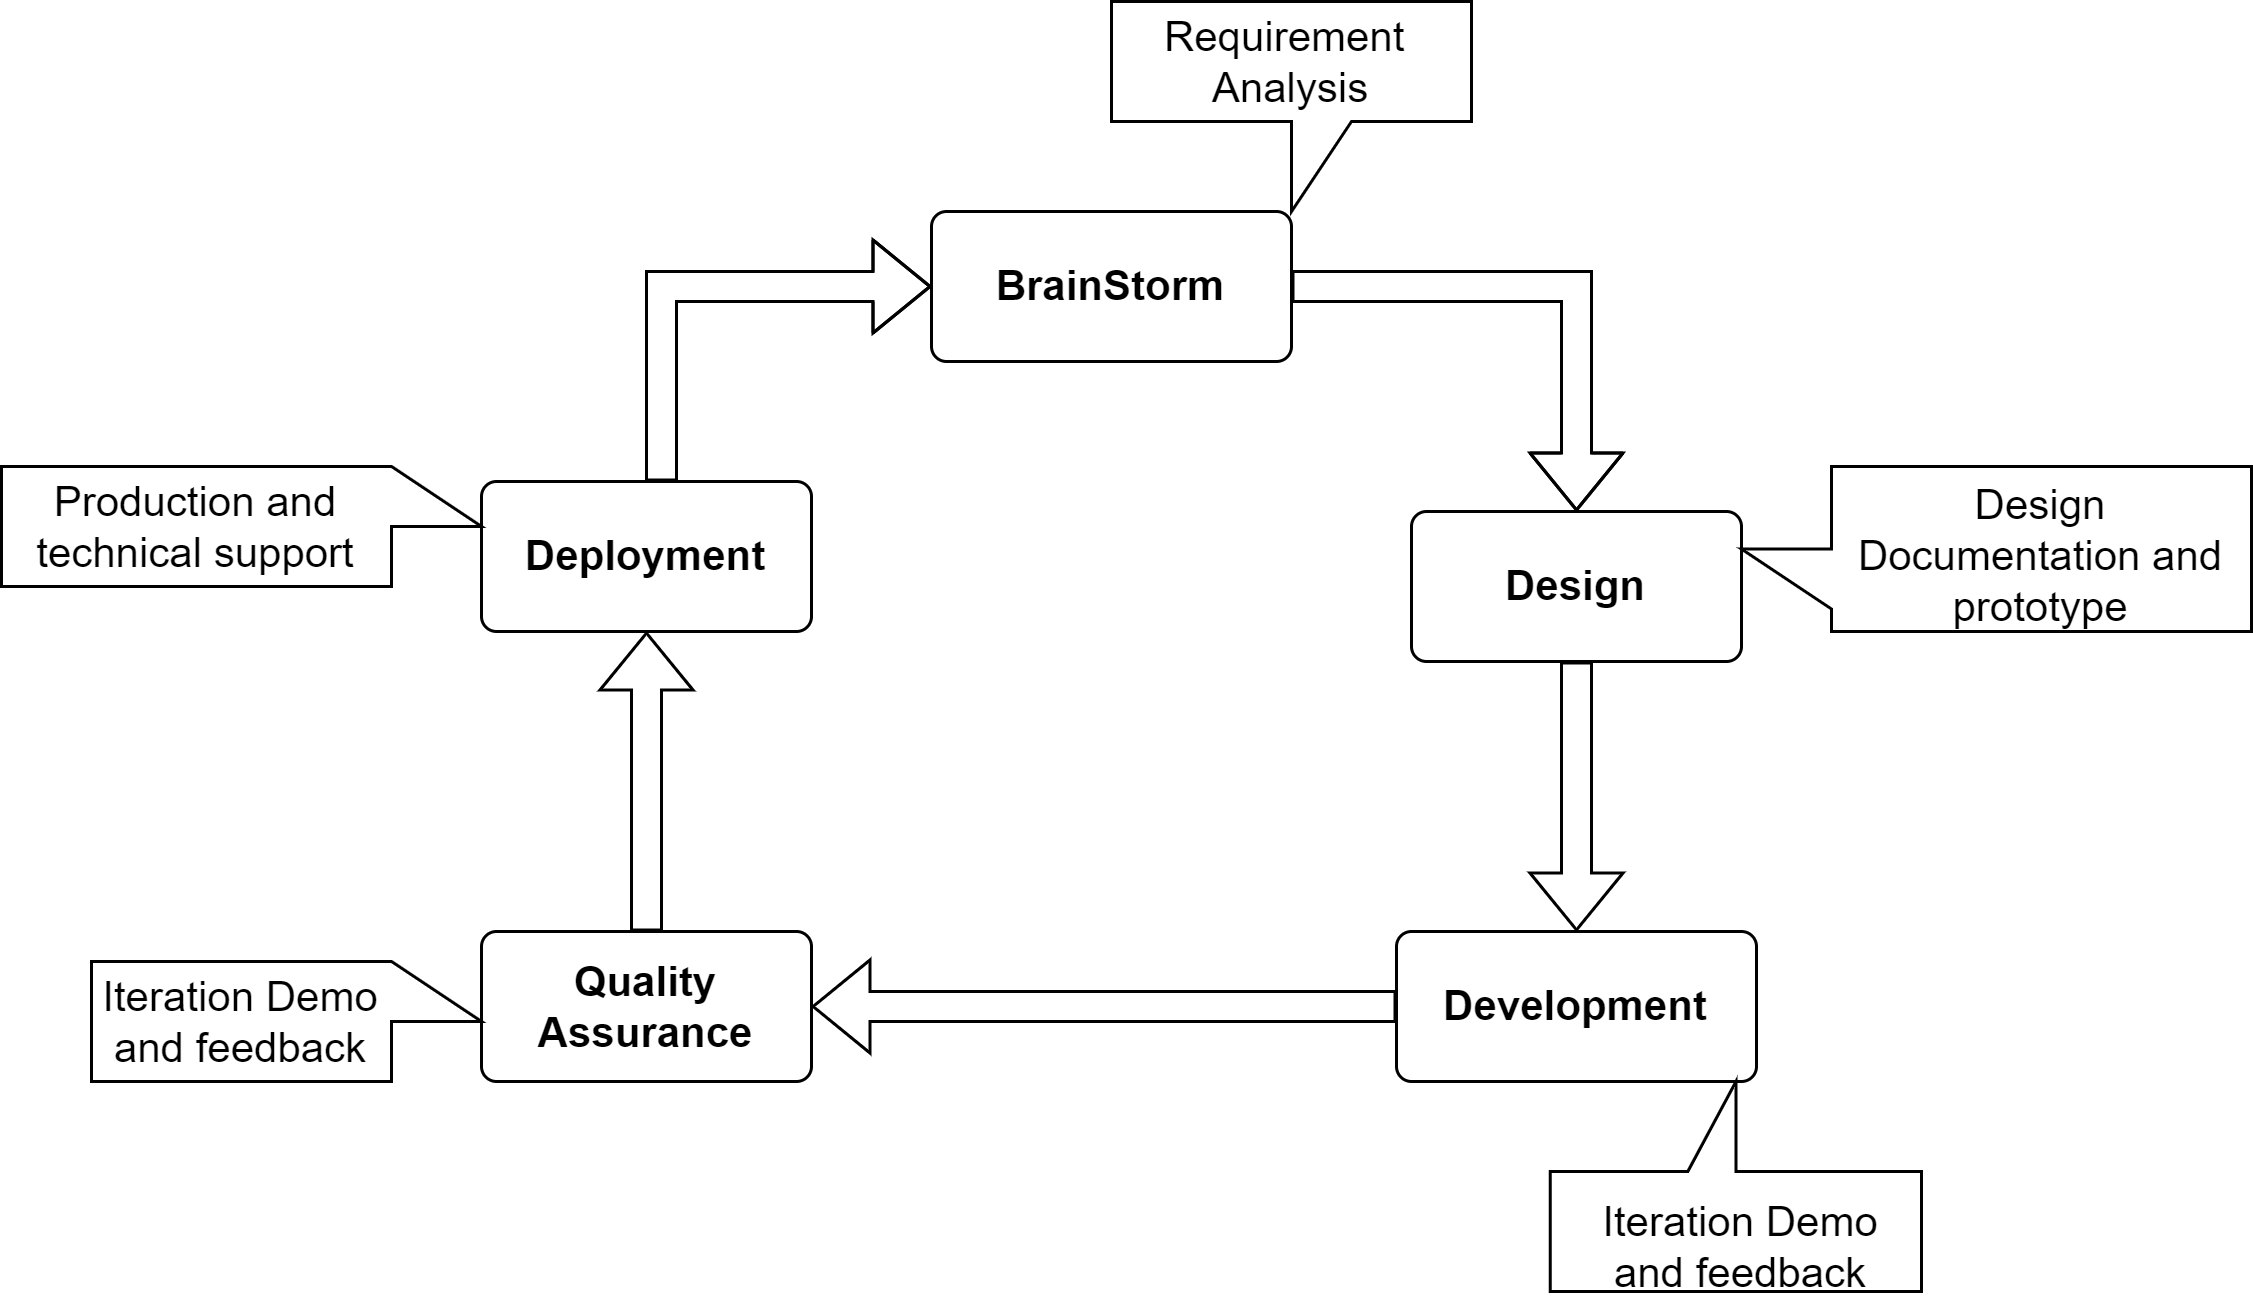

The diagram above was exported from draw.io. Its source (the exported page's mxGraphModel, read from the mxfile embedded in the PNG):
<mxGraphModel dx="1788" dy="505" grid="1" gridSize="10" guides="1" tooltips="1" connect="1" arrows="1" fold="1" page="1" pageScale="1" pageWidth="850" pageHeight="1100" math="0" shadow="0">
  <root>
    <mxCell id="0" />
    <mxCell id="1" parent="0" />
    <mxCell id="kg_kgh12PmySH27-391m-23" value="&lt;b&gt;&lt;font style=&quot;font-size: 14px;&quot;&gt;BrainStorm&lt;/font&gt;&lt;/b&gt;" style="rounded=1;arcSize=10;whiteSpace=wrap;html=1;align=center;" vertex="1" parent="1">
      <mxGeometry x="240" y="70" width="120" height="50" as="geometry" />
    </mxCell>
    <mxCell id="kg_kgh12PmySH27-391m-24" value="&lt;font style=&quot;font-size: 14px;&quot;&gt;&lt;b&gt;Design&lt;/b&gt;&lt;/font&gt;" style="rounded=1;arcSize=10;whiteSpace=wrap;html=1;align=center;" vertex="1" parent="1">
      <mxGeometry x="400" y="170" width="110" height="50" as="geometry" />
    </mxCell>
    <mxCell id="kg_kgh12PmySH27-391m-25" value="&lt;b&gt;&lt;font style=&quot;font-size: 14px;&quot;&gt;Development&lt;/font&gt;&lt;/b&gt;" style="rounded=1;arcSize=10;whiteSpace=wrap;html=1;align=center;" vertex="1" parent="1">
      <mxGeometry x="395" y="310" width="120" height="50" as="geometry" />
    </mxCell>
    <mxCell id="kg_kgh12PmySH27-391m-26" value="&lt;b style=&quot;font-size: 14px;&quot;&gt;Quality&lt;br&gt;Assurance&lt;/b&gt;" style="rounded=1;arcSize=10;whiteSpace=wrap;html=1;align=center;" vertex="1" parent="1">
      <mxGeometry x="90" y="310" width="110" height="50" as="geometry" />
    </mxCell>
    <mxCell id="kg_kgh12PmySH27-391m-27" value="&lt;b&gt;&lt;font style=&quot;font-size: 14px;&quot;&gt;Deployment&lt;/font&gt;&lt;/b&gt;" style="rounded=1;arcSize=10;whiteSpace=wrap;html=1;align=center;" vertex="1" parent="1">
      <mxGeometry x="90" y="160" width="110" height="50" as="geometry" />
    </mxCell>
    <mxCell id="kg_kgh12PmySH27-391m-41" value="" style="shape=flexArrow;endArrow=classic;html=1;rounded=0;fontSize=14;entryX=0;entryY=0.5;entryDx=0;entryDy=0;" edge="1" parent="1" target="kg_kgh12PmySH27-391m-23">
      <mxGeometry width="50" height="50" relative="1" as="geometry">
        <mxPoint x="150" y="160" as="sourcePoint" />
        <mxPoint x="200" y="110" as="targetPoint" />
        <Array as="points">
          <mxPoint x="150" y="95" />
        </Array>
      </mxGeometry>
    </mxCell>
    <mxCell id="kg_kgh12PmySH27-391m-42" value="" style="shape=flexArrow;endArrow=classic;html=1;rounded=0;fontSize=14;exitX=1;exitY=0.5;exitDx=0;exitDy=0;entryX=0.5;entryY=0;entryDx=0;entryDy=0;" edge="1" parent="1" source="kg_kgh12PmySH27-391m-23" target="kg_kgh12PmySH27-391m-24">
      <mxGeometry width="50" height="50" relative="1" as="geometry">
        <mxPoint x="450" y="170" as="sourcePoint" />
        <mxPoint x="520" y="110" as="targetPoint" />
        <Array as="points">
          <mxPoint x="455" y="95" />
        </Array>
      </mxGeometry>
    </mxCell>
    <mxCell id="kg_kgh12PmySH27-391m-43" value="" style="shape=flexArrow;endArrow=classic;html=1;rounded=0;fontSize=14;exitX=0.5;exitY=1;exitDx=0;exitDy=0;entryX=0.5;entryY=0;entryDx=0;entryDy=0;" edge="1" parent="1" source="kg_kgh12PmySH27-391m-24" target="kg_kgh12PmySH27-391m-25">
      <mxGeometry width="50" height="50" relative="1" as="geometry">
        <mxPoint x="500" y="270" as="sourcePoint" />
        <mxPoint x="595" y="345" as="targetPoint" />
        <Array as="points" />
      </mxGeometry>
    </mxCell>
    <mxCell id="kg_kgh12PmySH27-391m-44" value="" style="shape=flexArrow;endArrow=classic;html=1;rounded=0;fontSize=14;entryX=1;entryY=0.5;entryDx=0;entryDy=0;exitX=0;exitY=0.5;exitDx=0;exitDy=0;" edge="1" parent="1" source="kg_kgh12PmySH27-391m-25" target="kg_kgh12PmySH27-391m-26">
      <mxGeometry width="50" height="50" relative="1" as="geometry">
        <mxPoint x="350" y="350" as="sourcePoint" />
        <mxPoint x="330" y="430" as="targetPoint" />
        <Array as="points" />
      </mxGeometry>
    </mxCell>
    <mxCell id="kg_kgh12PmySH27-391m-46" value="" style="shape=flexArrow;endArrow=classic;html=1;rounded=0;fontSize=14;exitX=0.5;exitY=0;exitDx=0;exitDy=0;entryX=0.5;entryY=1;entryDx=0;entryDy=0;" edge="1" parent="1" source="kg_kgh12PmySH27-391m-26" target="kg_kgh12PmySH27-391m-27">
      <mxGeometry width="50" height="50" relative="1" as="geometry">
        <mxPoint x="360" y="240" as="sourcePoint" />
        <mxPoint x="130" y="250" as="targetPoint" />
        <Array as="points" />
      </mxGeometry>
    </mxCell>
    <mxCell id="kg_kgh12PmySH27-391m-47" value="" style="shape=callout;whiteSpace=wrap;html=1;perimeter=calloutPerimeter;fontSize=14;" vertex="1" parent="1">
      <mxGeometry x="300" width="120" height="70" as="geometry" />
    </mxCell>
    <mxCell id="kg_kgh12PmySH27-391m-48" value="" style="shape=callout;whiteSpace=wrap;html=1;perimeter=calloutPerimeter;fontSize=14;direction=south;" vertex="1" parent="1">
      <mxGeometry x="510" y="155" width="170" height="55" as="geometry" />
    </mxCell>
    <mxCell id="kg_kgh12PmySH27-391m-49" value="" style="shape=callout;whiteSpace=wrap;html=1;perimeter=calloutPerimeter;fontSize=14;direction=west;base=16;" vertex="1" parent="1">
      <mxGeometry x="446.25" y="360" width="123.75" height="70" as="geometry" />
    </mxCell>
    <mxCell id="kg_kgh12PmySH27-391m-50" value="" style="shape=callout;whiteSpace=wrap;html=1;perimeter=calloutPerimeter;fontSize=14;direction=north;" vertex="1" parent="1">
      <mxGeometry x="-40" y="320" width="130" height="40" as="geometry" />
    </mxCell>
    <mxCell id="kg_kgh12PmySH27-391m-51" value="" style="shape=callout;whiteSpace=wrap;html=1;perimeter=calloutPerimeter;fontSize=14;direction=north;" vertex="1" parent="1">
      <mxGeometry x="-70" y="155" width="160" height="40" as="geometry" />
    </mxCell>
    <mxCell id="kg_kgh12PmySH27-391m-52" value="Requirement&amp;nbsp;&lt;br&gt;Analysis" style="text;html=1;strokeColor=none;fillColor=none;align=center;verticalAlign=middle;whiteSpace=wrap;rounded=0;fontSize=14;" vertex="1" parent="1">
      <mxGeometry x="300" width="120" height="40" as="geometry" />
    </mxCell>
    <mxCell id="kg_kgh12PmySH27-391m-53" value="Design Documentation and prototype" style="text;html=1;strokeColor=none;fillColor=none;align=center;verticalAlign=middle;whiteSpace=wrap;rounded=0;fontSize=14;" vertex="1" parent="1">
      <mxGeometry x="540" y="160" width="140" height="50" as="geometry" />
    </mxCell>
    <mxCell id="kg_kgh12PmySH27-391m-54" value="Iteration Demo and feedback" style="text;html=1;strokeColor=none;fillColor=none;align=center;verticalAlign=middle;whiteSpace=wrap;rounded=0;fontSize=14;" vertex="1" parent="1">
      <mxGeometry x="450" y="400" width="120" height="30" as="geometry" />
    </mxCell>
    <mxCell id="kg_kgh12PmySH27-391m-56" value="Production and technical support" style="text;html=1;strokeColor=none;fillColor=none;align=center;verticalAlign=middle;whiteSpace=wrap;rounded=0;fontSize=14;" vertex="1" parent="1">
      <mxGeometry x="-70" y="155" width="130" height="40" as="geometry" />
    </mxCell>
    <mxCell id="kg_kgh12PmySH27-391m-58" value="Iteration Demo and feedback" style="text;html=1;strokeColor=none;fillColor=none;align=center;verticalAlign=middle;whiteSpace=wrap;rounded=0;fontSize=14;" vertex="1" parent="1">
      <mxGeometry x="-40" y="325" width="100" height="30" as="geometry" />
    </mxCell>
  </root>
</mxGraphModel>